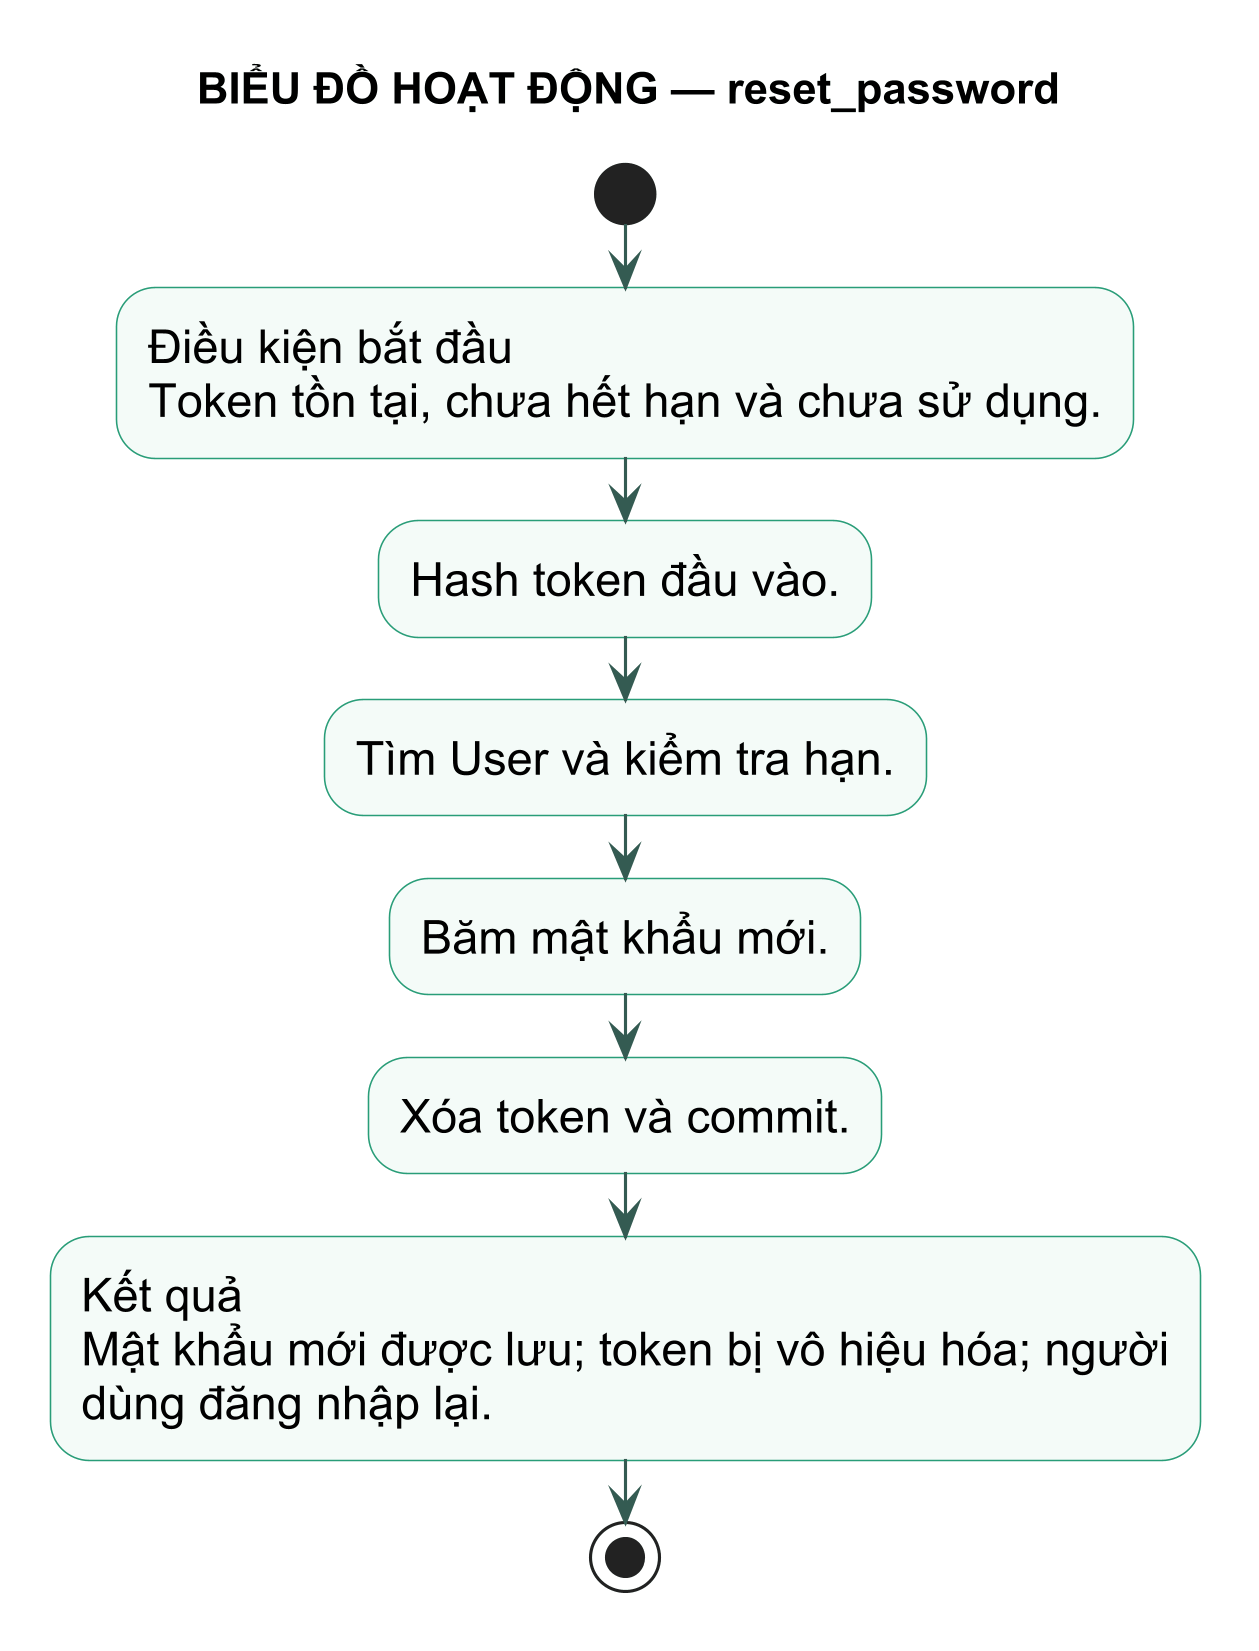

The diagram above was rendered by PlantUML. Its source (embedded in the PNG):
@startuml
title BIỂU ĐỒ HOẠT ĐỘNG — reset_password
skinparam backgroundColor white
skinparam defaultFontName Arial
skinparam defaultFontSize 15
skinparam dpi 300
skinparam shadowing false
skinparam activity {
  BackgroundColor #F4FBF8
  BorderColor #299D78
  ArrowColor #345B52
}
start
:Điều kiện bắt đầu\nToken tồn tại, chưa hết hạn và chưa sử dụng.; 
:Hash token đầu vào.;
:Tìm User và kiểm tra hạn.;
:Băm mật khẩu mới.;
:Xóa token và commit.;
:Kết quả\nMật khẩu mới được lưu; token bị vô hiệu hóa; người\ndùng đăng nhập lại.;
stop
@enduml